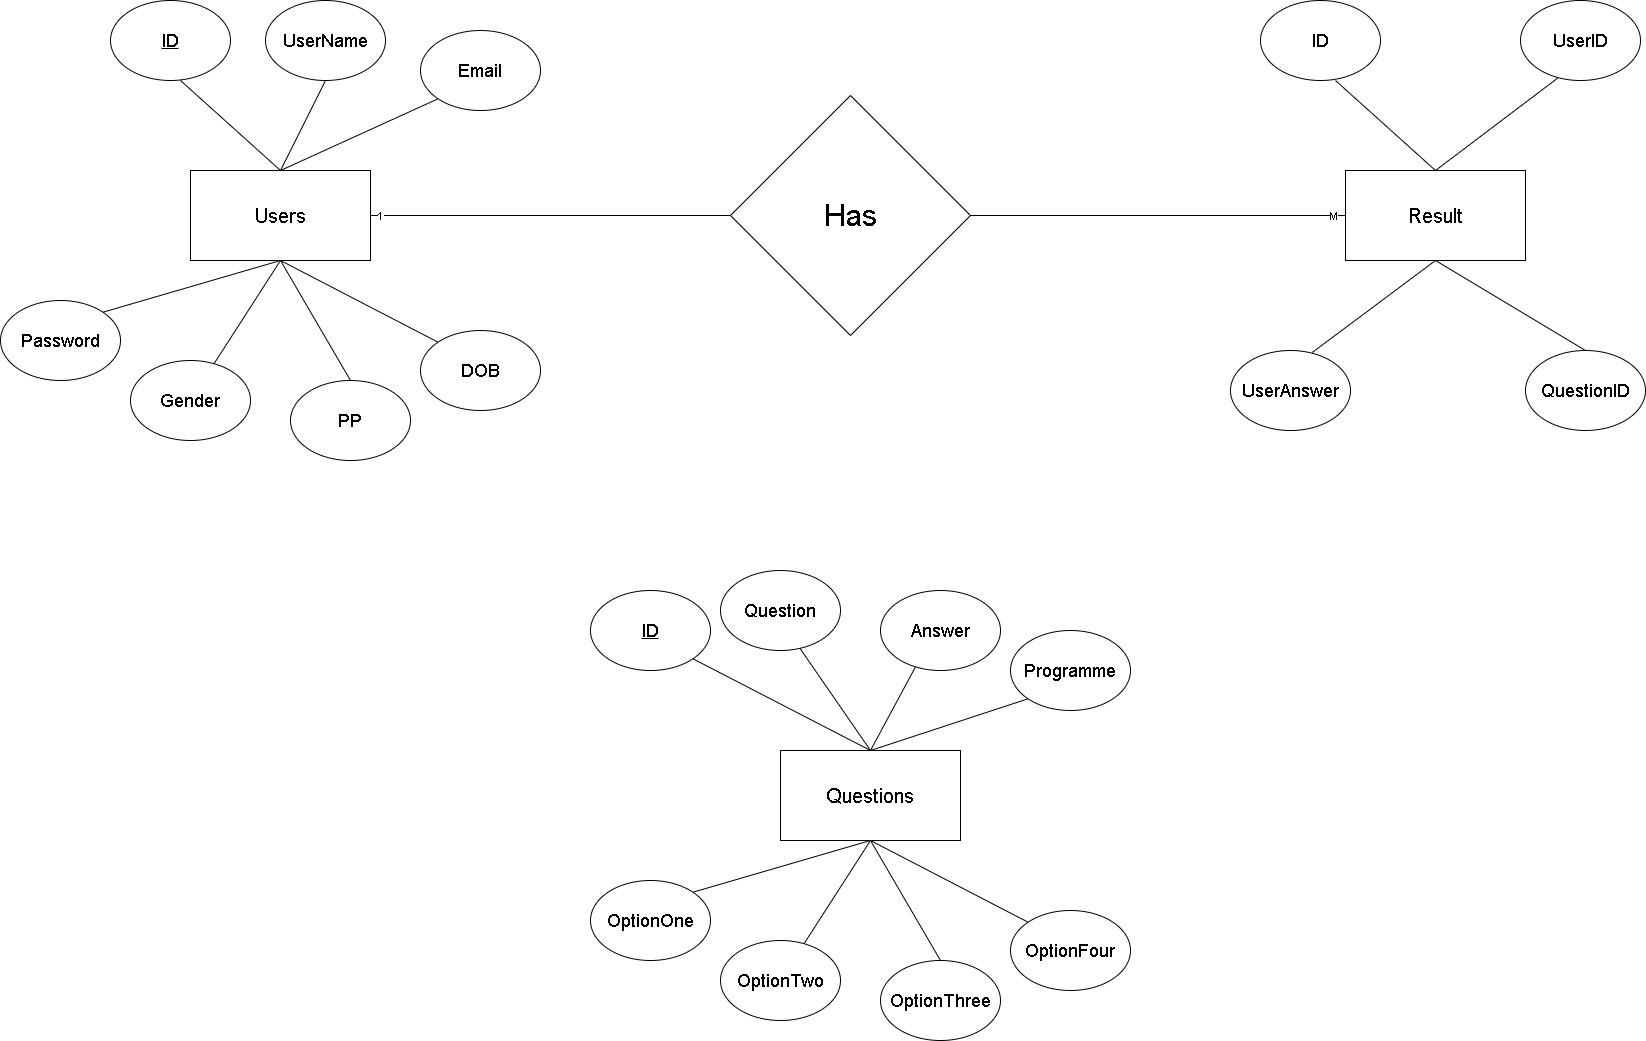

The diagram above was exported from draw.io. Its source (the exported page's mxGraphModel, read from the mxfile embedded in the PNG):
<mxGraphModel dx="864" dy="1608" grid="1" gridSize="10" guides="1" tooltips="1" connect="1" arrows="1" fold="1" page="1" pageScale="1" pageWidth="850" pageHeight="1100" math="0" shadow="0">
  <root>
    <mxCell id="0" />
    <mxCell id="1" parent="0" />
    <mxCell id="DHTgpNYXtuhxtt-2HGvQ-1" value="&lt;font style=&quot;font-size: 20px;&quot;&gt;Questions&lt;/font&gt;" style="rounded=0;whiteSpace=wrap;html=1;" parent="1" vertex="1">
      <mxGeometry x="900" y="610" width="180" height="90" as="geometry" />
    </mxCell>
    <mxCell id="DHTgpNYXtuhxtt-2HGvQ-2" value="" style="endArrow=none;html=1;rounded=0;exitX=0.5;exitY=0;exitDx=0;exitDy=0;entryX=1;entryY=1;entryDx=0;entryDy=0;" parent="1" source="DHTgpNYXtuhxtt-2HGvQ-1" target="DHTgpNYXtuhxtt-2HGvQ-3" edge="1">
      <mxGeometry width="50" height="50" relative="1" as="geometry">
        <mxPoint x="1010" y="670" as="sourcePoint" />
        <mxPoint x="890" y="520" as="targetPoint" />
      </mxGeometry>
    </mxCell>
    <mxCell id="DHTgpNYXtuhxtt-2HGvQ-3" value="&lt;font style=&quot;font-size: 18px;&quot;&gt;&lt;u&gt;ID&lt;/u&gt;&lt;/font&gt;" style="ellipse;whiteSpace=wrap;html=1;" parent="1" vertex="1">
      <mxGeometry x="710" y="450" width="120" height="80" as="geometry" />
    </mxCell>
    <mxCell id="DHTgpNYXtuhxtt-2HGvQ-4" value="" style="endArrow=none;html=1;rounded=0;exitX=0.5;exitY=0;exitDx=0;exitDy=0;entryX=0.663;entryY=0.975;entryDx=0;entryDy=0;entryPerimeter=0;" parent="1" source="DHTgpNYXtuhxtt-2HGvQ-1" target="DHTgpNYXtuhxtt-2HGvQ-5" edge="1">
      <mxGeometry width="50" height="50" relative="1" as="geometry">
        <mxPoint x="1063" y="590" as="sourcePoint" />
        <mxPoint x="1050" y="520" as="targetPoint" />
      </mxGeometry>
    </mxCell>
    <mxCell id="DHTgpNYXtuhxtt-2HGvQ-5" value="&lt;font style=&quot;font-size: 18px;&quot;&gt;Question&lt;/font&gt;" style="ellipse;whiteSpace=wrap;html=1;" parent="1" vertex="1">
      <mxGeometry x="840" y="430" width="120" height="80" as="geometry" />
    </mxCell>
    <mxCell id="DHTgpNYXtuhxtt-2HGvQ-6" value="" style="endArrow=none;html=1;rounded=0;exitX=0.5;exitY=0;exitDx=0;exitDy=0;entryX=0.29;entryY=0.959;entryDx=0;entryDy=0;entryPerimeter=0;" parent="1" source="DHTgpNYXtuhxtt-2HGvQ-1" target="DHTgpNYXtuhxtt-2HGvQ-7" edge="1">
      <mxGeometry width="50" height="50" relative="1" as="geometry">
        <mxPoint x="1000" y="620" as="sourcePoint" />
        <mxPoint x="1150" y="560" as="targetPoint" />
      </mxGeometry>
    </mxCell>
    <mxCell id="DHTgpNYXtuhxtt-2HGvQ-7" value="&lt;font style=&quot;font-size: 18px;&quot;&gt;Answer&lt;/font&gt;" style="ellipse;whiteSpace=wrap;html=1;" parent="1" vertex="1">
      <mxGeometry x="1000" y="450" width="120" height="80" as="geometry" />
    </mxCell>
    <mxCell id="DHTgpNYXtuhxtt-2HGvQ-8" value="" style="endArrow=none;html=1;rounded=0;exitX=0.5;exitY=1;exitDx=0;exitDy=0;entryX=0.692;entryY=0.05;entryDx=0;entryDy=0;entryPerimeter=0;" parent="1" source="DHTgpNYXtuhxtt-2HGvQ-1" target="DHTgpNYXtuhxtt-2HGvQ-9" edge="1">
      <mxGeometry width="50" height="50" relative="1" as="geometry">
        <mxPoint x="990" y="880" as="sourcePoint" />
        <mxPoint x="890" y="790" as="targetPoint" />
      </mxGeometry>
    </mxCell>
    <mxCell id="DHTgpNYXtuhxtt-2HGvQ-9" value="&lt;font style=&quot;font-size: 18px;&quot;&gt;OptionTwo&lt;/font&gt;" style="ellipse;whiteSpace=wrap;html=1;direction=east;" parent="1" vertex="1">
      <mxGeometry x="840" y="800" width="120" height="80" as="geometry" />
    </mxCell>
    <mxCell id="DHTgpNYXtuhxtt-2HGvQ-10" value="" style="endArrow=none;html=1;rounded=0;entryX=0.5;entryY=0;entryDx=0;entryDy=0;exitX=0.5;exitY=1;exitDx=0;exitDy=0;" parent="1" source="DHTgpNYXtuhxtt-2HGvQ-1" target="DHTgpNYXtuhxtt-2HGvQ-11" edge="1">
      <mxGeometry width="50" height="50" relative="1" as="geometry">
        <mxPoint x="1000" y="840" as="sourcePoint" />
        <mxPoint x="1050" y="790" as="targetPoint" />
      </mxGeometry>
    </mxCell>
    <mxCell id="DHTgpNYXtuhxtt-2HGvQ-11" value="&lt;font style=&quot;font-size: 18px;&quot;&gt;OptionThree&lt;/font&gt;" style="ellipse;whiteSpace=wrap;html=1;direction=east;" parent="1" vertex="1">
      <mxGeometry x="1000" y="820" width="120" height="80" as="geometry" />
    </mxCell>
    <mxCell id="DHTgpNYXtuhxtt-2HGvQ-12" value="" style="endArrow=none;html=1;rounded=0;exitX=0.5;exitY=1;exitDx=0;exitDy=0;entryX=0;entryY=0;entryDx=0;entryDy=0;" parent="1" source="DHTgpNYXtuhxtt-2HGvQ-1" target="DHTgpNYXtuhxtt-2HGvQ-13" edge="1">
      <mxGeometry width="50" height="50" relative="1" as="geometry">
        <mxPoint x="990" y="880" as="sourcePoint" />
        <mxPoint x="1150" y="830" as="targetPoint" />
      </mxGeometry>
    </mxCell>
    <mxCell id="DHTgpNYXtuhxtt-2HGvQ-13" value="&lt;font style=&quot;font-size: 18px;&quot;&gt;OptionFour&lt;/font&gt;" style="ellipse;whiteSpace=wrap;html=1;direction=east;" parent="1" vertex="1">
      <mxGeometry x="1130" y="770" width="120" height="80" as="geometry" />
    </mxCell>
    <mxCell id="DHTgpNYXtuhxtt-2HGvQ-15" value="" style="endArrow=none;html=1;rounded=0;exitX=0.5;exitY=1;exitDx=0;exitDy=0;entryX=1;entryY=0;entryDx=0;entryDy=0;" parent="1" source="DHTgpNYXtuhxtt-2HGvQ-1" target="DHTgpNYXtuhxtt-2HGvQ-16" edge="1">
      <mxGeometry width="50" height="50" relative="1" as="geometry">
        <mxPoint x="990" y="700" as="sourcePoint" />
        <mxPoint x="820" y="730" as="targetPoint" />
      </mxGeometry>
    </mxCell>
    <mxCell id="DHTgpNYXtuhxtt-2HGvQ-16" value="&lt;font style=&quot;font-size: 18px;&quot;&gt;OptionOne&lt;/font&gt;" style="ellipse;whiteSpace=wrap;html=1;direction=east;" parent="1" vertex="1">
      <mxGeometry x="710" y="740" width="120" height="80" as="geometry" />
    </mxCell>
    <mxCell id="DHTgpNYXtuhxtt-2HGvQ-17" value="&lt;font style=&quot;font-size: 20px;&quot;&gt;Users&lt;/font&gt;" style="rounded=0;whiteSpace=wrap;html=1;" parent="1" vertex="1">
      <mxGeometry x="310" y="30" width="180" height="90" as="geometry" />
    </mxCell>
    <mxCell id="DHTgpNYXtuhxtt-2HGvQ-18" value="" style="endArrow=none;html=1;rounded=0;exitX=0.5;exitY=0;exitDx=0;exitDy=0;" parent="1" source="DHTgpNYXtuhxtt-2HGvQ-17" edge="1">
      <mxGeometry width="50" height="50" relative="1" as="geometry">
        <mxPoint x="420" y="90" as="sourcePoint" />
        <mxPoint x="300" y="-60" as="targetPoint" />
      </mxGeometry>
    </mxCell>
    <mxCell id="DHTgpNYXtuhxtt-2HGvQ-19" value="&lt;font style=&quot;font-size: 18px;&quot;&gt;&lt;u&gt;ID&lt;/u&gt;&lt;/font&gt;" style="ellipse;whiteSpace=wrap;html=1;" parent="1" vertex="1">
      <mxGeometry x="230" y="-140" width="120" height="80" as="geometry" />
    </mxCell>
    <mxCell id="DHTgpNYXtuhxtt-2HGvQ-20" value="" style="endArrow=none;html=1;rounded=0;exitX=0.5;exitY=0;exitDx=0;exitDy=0;entryX=0.5;entryY=1;entryDx=0;entryDy=0;" parent="1" source="DHTgpNYXtuhxtt-2HGvQ-17" target="DHTgpNYXtuhxtt-2HGvQ-21" edge="1">
      <mxGeometry width="50" height="50" relative="1" as="geometry">
        <mxPoint x="473" y="10" as="sourcePoint" />
        <mxPoint x="460" y="-60" as="targetPoint" />
      </mxGeometry>
    </mxCell>
    <mxCell id="DHTgpNYXtuhxtt-2HGvQ-21" value="&lt;font style=&quot;font-size: 18px;&quot;&gt;UserName&lt;/font&gt;" style="ellipse;whiteSpace=wrap;html=1;" parent="1" vertex="1">
      <mxGeometry x="385" y="-140" width="120" height="80" as="geometry" />
    </mxCell>
    <mxCell id="DHTgpNYXtuhxtt-2HGvQ-22" value="" style="endArrow=none;html=1;rounded=0;exitX=0.5;exitY=0;exitDx=0;exitDy=0;entryX=0;entryY=1;entryDx=0;entryDy=0;" parent="1" source="DHTgpNYXtuhxtt-2HGvQ-17" target="DHTgpNYXtuhxtt-2HGvQ-23" edge="1">
      <mxGeometry width="50" height="50" relative="1" as="geometry">
        <mxPoint x="410" y="40" as="sourcePoint" />
        <mxPoint x="560" y="-20" as="targetPoint" />
      </mxGeometry>
    </mxCell>
    <mxCell id="DHTgpNYXtuhxtt-2HGvQ-23" value="&lt;font style=&quot;font-size: 18px;&quot;&gt;Email&lt;/font&gt;" style="ellipse;whiteSpace=wrap;html=1;" parent="1" vertex="1">
      <mxGeometry x="540" y="-110" width="120" height="80" as="geometry" />
    </mxCell>
    <mxCell id="DHTgpNYXtuhxtt-2HGvQ-24" value="" style="endArrow=none;html=1;rounded=0;exitX=0.5;exitY=1;exitDx=0;exitDy=0;entryX=0.692;entryY=0.05;entryDx=0;entryDy=0;entryPerimeter=0;" parent="1" source="DHTgpNYXtuhxtt-2HGvQ-17" target="DHTgpNYXtuhxtt-2HGvQ-25" edge="1">
      <mxGeometry width="50" height="50" relative="1" as="geometry">
        <mxPoint x="400" y="300" as="sourcePoint" />
        <mxPoint x="300" y="210" as="targetPoint" />
      </mxGeometry>
    </mxCell>
    <mxCell id="DHTgpNYXtuhxtt-2HGvQ-25" value="&lt;font style=&quot;font-size: 18px;&quot;&gt;Gender&lt;/font&gt;" style="ellipse;whiteSpace=wrap;html=1;direction=east;" parent="1" vertex="1">
      <mxGeometry x="250" y="220" width="120" height="80" as="geometry" />
    </mxCell>
    <mxCell id="DHTgpNYXtuhxtt-2HGvQ-26" value="" style="endArrow=none;html=1;rounded=0;entryX=0.5;entryY=0;entryDx=0;entryDy=0;exitX=0.5;exitY=1;exitDx=0;exitDy=0;" parent="1" source="DHTgpNYXtuhxtt-2HGvQ-17" target="DHTgpNYXtuhxtt-2HGvQ-27" edge="1">
      <mxGeometry width="50" height="50" relative="1" as="geometry">
        <mxPoint x="410" y="260" as="sourcePoint" />
        <mxPoint x="460" y="210" as="targetPoint" />
      </mxGeometry>
    </mxCell>
    <mxCell id="DHTgpNYXtuhxtt-2HGvQ-27" value="&lt;font style=&quot;font-size: 18px;&quot;&gt;PP&lt;/font&gt;" style="ellipse;whiteSpace=wrap;html=1;direction=east;" parent="1" vertex="1">
      <mxGeometry x="410" y="240" width="120" height="80" as="geometry" />
    </mxCell>
    <mxCell id="DHTgpNYXtuhxtt-2HGvQ-28" value="" style="endArrow=none;html=1;rounded=0;exitX=0.5;exitY=1;exitDx=0;exitDy=0;entryX=0;entryY=0;entryDx=0;entryDy=0;" parent="1" source="DHTgpNYXtuhxtt-2HGvQ-17" target="DHTgpNYXtuhxtt-2HGvQ-29" edge="1">
      <mxGeometry width="50" height="50" relative="1" as="geometry">
        <mxPoint x="400" y="300" as="sourcePoint" />
        <mxPoint x="560" y="250" as="targetPoint" />
      </mxGeometry>
    </mxCell>
    <mxCell id="DHTgpNYXtuhxtt-2HGvQ-29" value="&lt;font style=&quot;font-size: 18px;&quot;&gt;DOB&lt;/font&gt;" style="ellipse;whiteSpace=wrap;html=1;direction=east;" parent="1" vertex="1">
      <mxGeometry x="540" y="190" width="120" height="80" as="geometry" />
    </mxCell>
    <mxCell id="DHTgpNYXtuhxtt-2HGvQ-30" value="" style="endArrow=none;html=1;rounded=0;exitX=0.5;exitY=1;exitDx=0;exitDy=0;entryX=1;entryY=0;entryDx=0;entryDy=0;" parent="1" source="DHTgpNYXtuhxtt-2HGvQ-17" target="DHTgpNYXtuhxtt-2HGvQ-31" edge="1">
      <mxGeometry width="50" height="50" relative="1" as="geometry">
        <mxPoint x="400" y="120" as="sourcePoint" />
        <mxPoint x="230" y="150" as="targetPoint" />
      </mxGeometry>
    </mxCell>
    <mxCell id="DHTgpNYXtuhxtt-2HGvQ-31" value="&lt;font style=&quot;font-size: 18px;&quot;&gt;Password&lt;/font&gt;" style="ellipse;whiteSpace=wrap;html=1;direction=east;" parent="1" vertex="1">
      <mxGeometry x="120" y="160" width="120" height="80" as="geometry" />
    </mxCell>
    <mxCell id="DHTgpNYXtuhxtt-2HGvQ-32" value="&lt;font style=&quot;font-size: 20px;&quot;&gt;Result&lt;/font&gt;" style="rounded=0;whiteSpace=wrap;html=1;" parent="1" vertex="1">
      <mxGeometry x="1465" y="30" width="180" height="90" as="geometry" />
    </mxCell>
    <mxCell id="DHTgpNYXtuhxtt-2HGvQ-33" value="" style="endArrow=none;html=1;rounded=0;exitX=0.5;exitY=0;exitDx=0;exitDy=0;" parent="1" source="DHTgpNYXtuhxtt-2HGvQ-32" edge="1">
      <mxGeometry width="50" height="50" relative="1" as="geometry">
        <mxPoint x="1575" y="90" as="sourcePoint" />
        <mxPoint x="1455" y="-60" as="targetPoint" />
      </mxGeometry>
    </mxCell>
    <mxCell id="DHTgpNYXtuhxtt-2HGvQ-34" value="&lt;font style=&quot;font-size: 18px;&quot;&gt;ID&lt;/font&gt;" style="ellipse;whiteSpace=wrap;html=1;" parent="1" vertex="1">
      <mxGeometry x="1380" y="-140" width="120" height="80" as="geometry" />
    </mxCell>
    <mxCell id="DHTgpNYXtuhxtt-2HGvQ-35" value="" style="endArrow=none;html=1;rounded=0;exitX=0.5;exitY=0;exitDx=0;exitDy=0;entryX=0.31;entryY=0.97;entryDx=0;entryDy=0;entryPerimeter=0;" parent="1" source="DHTgpNYXtuhxtt-2HGvQ-32" target="DHTgpNYXtuhxtt-2HGvQ-36" edge="1">
      <mxGeometry width="50" height="50" relative="1" as="geometry">
        <mxPoint x="1628" y="10" as="sourcePoint" />
        <mxPoint x="1615" y="-60" as="targetPoint" />
      </mxGeometry>
    </mxCell>
    <mxCell id="DHTgpNYXtuhxtt-2HGvQ-36" value="&lt;font style=&quot;font-size: 18px;&quot;&gt;UserID&lt;/font&gt;" style="ellipse;whiteSpace=wrap;html=1;" parent="1" vertex="1">
      <mxGeometry x="1640" y="-140" width="120" height="80" as="geometry" />
    </mxCell>
    <mxCell id="DHTgpNYXtuhxtt-2HGvQ-37" value="" style="endArrow=none;html=1;rounded=0;exitX=0.5;exitY=1;exitDx=0;exitDy=0;entryX=0.5;entryY=0;entryDx=0;entryDy=0;" parent="1" source="DHTgpNYXtuhxtt-2HGvQ-32" target="DHTgpNYXtuhxtt-2HGvQ-38" edge="1">
      <mxGeometry width="50" height="50" relative="1" as="geometry">
        <mxPoint x="1565" y="40" as="sourcePoint" />
        <mxPoint x="1715" y="-20" as="targetPoint" />
      </mxGeometry>
    </mxCell>
    <mxCell id="DHTgpNYXtuhxtt-2HGvQ-38" value="&lt;span style=&quot;font-size: 18px;&quot;&gt;QuestionID&lt;/span&gt;" style="ellipse;whiteSpace=wrap;html=1;" parent="1" vertex="1">
      <mxGeometry x="1645" y="210" width="120" height="80" as="geometry" />
    </mxCell>
    <mxCell id="DHTgpNYXtuhxtt-2HGvQ-45" value="" style="endArrow=none;html=1;rounded=0;exitX=0.5;exitY=1;exitDx=0;exitDy=0;entryX=0.681;entryY=0.025;entryDx=0;entryDy=0;entryPerimeter=0;" parent="1" source="DHTgpNYXtuhxtt-2HGvQ-32" target="DHTgpNYXtuhxtt-2HGvQ-46" edge="1">
      <mxGeometry width="50" height="50" relative="1" as="geometry">
        <mxPoint x="1555" y="120" as="sourcePoint" />
        <mxPoint x="1385" y="150" as="targetPoint" />
      </mxGeometry>
    </mxCell>
    <mxCell id="DHTgpNYXtuhxtt-2HGvQ-46" value="&lt;span style=&quot;font-size: 18px;&quot;&gt;UserAnswer&lt;/span&gt;" style="ellipse;whiteSpace=wrap;html=1;direction=east;" parent="1" vertex="1">
      <mxGeometry x="1350" y="210" width="120" height="80" as="geometry" />
    </mxCell>
    <mxCell id="DHTgpNYXtuhxtt-2HGvQ-47" value="" style="endArrow=none;html=1;rounded=0;exitX=1;exitY=0.5;exitDx=0;exitDy=0;entryX=0;entryY=0.5;entryDx=0;entryDy=0;" parent="1" source="DHTgpNYXtuhxtt-2HGvQ-17" target="DHTgpNYXtuhxtt-2HGvQ-32" edge="1">
      <mxGeometry width="50" height="50" relative="1" as="geometry">
        <mxPoint x="880" y="210" as="sourcePoint" />
        <mxPoint x="930" y="160" as="targetPoint" />
      </mxGeometry>
    </mxCell>
    <mxCell id="DHTgpNYXtuhxtt-2HGvQ-54" value="1" style="edgeLabel;html=1;align=center;verticalAlign=middle;resizable=0;points=[];" parent="DHTgpNYXtuhxtt-2HGvQ-47" vertex="1" connectable="0">
      <mxGeometry x="-0.9821" relative="1" as="geometry">
        <mxPoint as="offset" />
      </mxGeometry>
    </mxCell>
    <mxCell id="DHTgpNYXtuhxtt-2HGvQ-55" value="M" style="edgeLabel;html=1;align=center;verticalAlign=middle;resizable=0;points=[];" parent="DHTgpNYXtuhxtt-2HGvQ-47" vertex="1" connectable="0">
      <mxGeometry x="0.9732" relative="1" as="geometry">
        <mxPoint as="offset" />
      </mxGeometry>
    </mxCell>
    <mxCell id="DHTgpNYXtuhxtt-2HGvQ-48" value="&lt;font style=&quot;font-size: 30px;&quot;&gt;Has&lt;/font&gt;" style="rhombus;whiteSpace=wrap;html=1;" parent="1" vertex="1">
      <mxGeometry x="850" y="-45" width="240" height="240" as="geometry" />
    </mxCell>
    <mxCell id="DHTgpNYXtuhxtt-2HGvQ-51" value="" style="endArrow=none;html=1;rounded=0;entryX=0;entryY=1;entryDx=0;entryDy=0;exitX=0.5;exitY=0;exitDx=0;exitDy=0;" parent="1" source="DHTgpNYXtuhxtt-2HGvQ-1" target="DHTgpNYXtuhxtt-2HGvQ-52" edge="1">
      <mxGeometry width="50" height="50" relative="1" as="geometry">
        <mxPoint x="990" y="610" as="sourcePoint" />
        <mxPoint x="1270" y="620" as="targetPoint" />
      </mxGeometry>
    </mxCell>
    <mxCell id="DHTgpNYXtuhxtt-2HGvQ-52" value="&lt;font style=&quot;font-size: 18px;&quot;&gt;Programme&lt;/font&gt;" style="ellipse;whiteSpace=wrap;html=1;" parent="1" vertex="1">
      <mxGeometry x="1130" y="490" width="120" height="80" as="geometry" />
    </mxCell>
  </root>
</mxGraphModel>